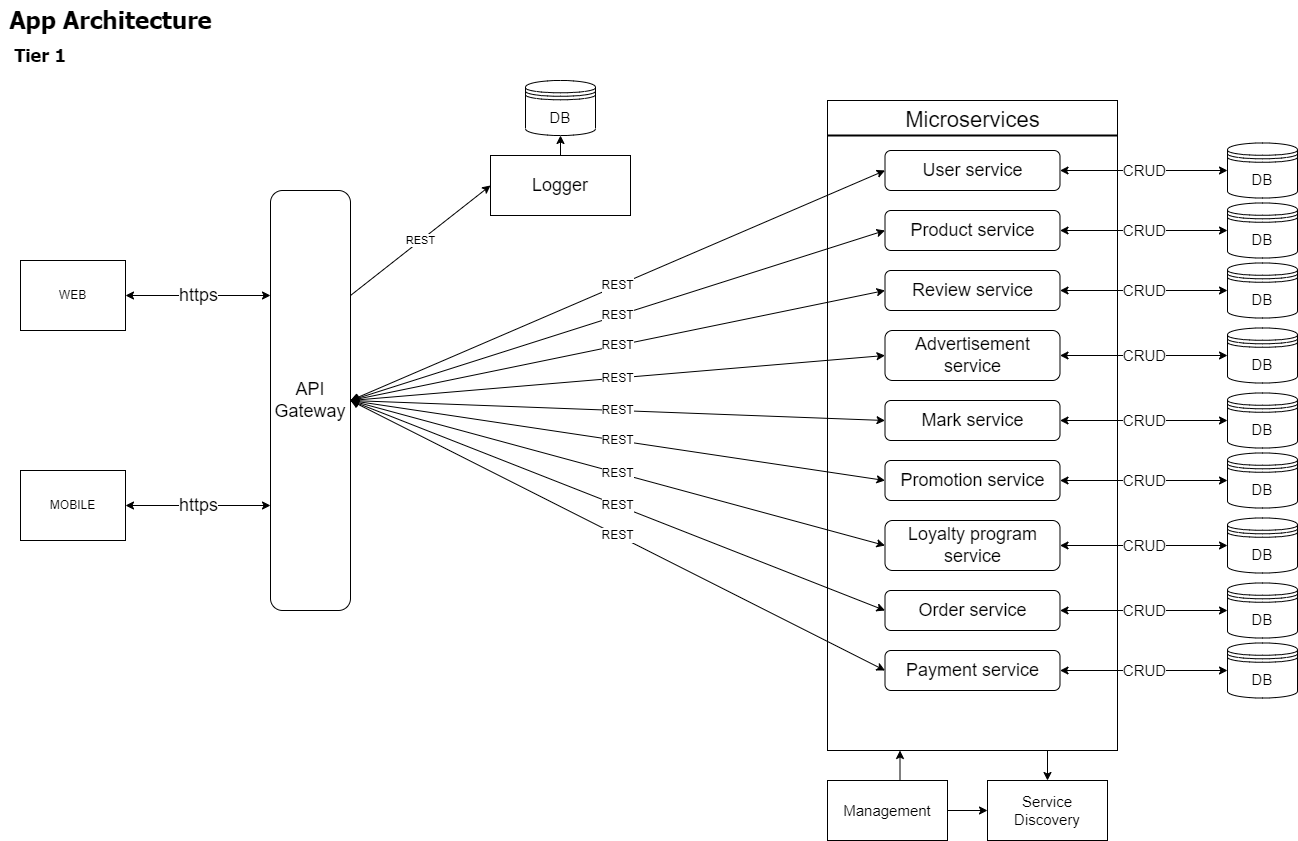

The diagram above was exported from draw.io. Its source (the exported page's mxGraphModel, read from the mxfile embedded in the PNG):
<mxGraphModel dx="1422" dy="737" grid="1" gridSize="10" guides="1" tooltips="1" connect="1" arrows="1" fold="1" page="1" pageScale="1" pageWidth="827" pageHeight="1169" math="0" shadow="0">
  <root>
    <mxCell id="0" />
    <mxCell id="1" parent="0" />
    <mxCell id="sjMJpMcIu_CNjndKNzV4-4" value="WEB" style="rounded=0;whiteSpace=wrap;html=1;" parent="1" vertex="1">
      <mxGeometry x="20" y="260" width="105" height="70" as="geometry" />
    </mxCell>
    <mxCell id="sjMJpMcIu_CNjndKNzV4-9" value="&lt;b style=&quot;line-height: 1;&quot;&gt;Tier 1&lt;/b&gt;" style="text;html=1;strokeColor=none;fillColor=none;align=center;verticalAlign=middle;whiteSpace=wrap;rounded=0;fontSize=18;fontFamily=Tahoma;" parent="1" vertex="1">
      <mxGeometry x="10" y="30" width="60" height="50" as="geometry" />
    </mxCell>
    <mxCell id="sjMJpMcIu_CNjndKNzV4-11" value="API&lt;br&gt;Gateway" style="rounded=1;whiteSpace=wrap;html=1;fontSize=18;" parent="1" vertex="1">
      <mxGeometry x="270" y="190" width="80" height="420" as="geometry" />
    </mxCell>
    <mxCell id="sjMJpMcIu_CNjndKNzV4-15" value="https" style="endArrow=classic;startArrow=classic;html=1;rounded=0;fontSize=18;exitX=1;exitY=0.5;exitDx=0;exitDy=0;entryX=0;entryY=0.25;entryDx=0;entryDy=0;" parent="1" source="sjMJpMcIu_CNjndKNzV4-4" target="sjMJpMcIu_CNjndKNzV4-11" edge="1">
      <mxGeometry width="50" height="50" relative="1" as="geometry">
        <mxPoint x="410" y="420" as="sourcePoint" />
        <mxPoint x="460" y="370" as="targetPoint" />
      </mxGeometry>
    </mxCell>
    <mxCell id="sjMJpMcIu_CNjndKNzV4-16" value="MOBILE" style="rounded=0;whiteSpace=wrap;html=1;" parent="1" vertex="1">
      <mxGeometry x="20" y="470" width="105" height="70" as="geometry" />
    </mxCell>
    <mxCell id="sjMJpMcIu_CNjndKNzV4-18" value="https" style="endArrow=classic;startArrow=classic;html=1;rounded=0;fontSize=18;exitX=1;exitY=0.5;exitDx=0;exitDy=0;entryX=0;entryY=0.75;entryDx=0;entryDy=0;" parent="1" source="sjMJpMcIu_CNjndKNzV4-16" target="sjMJpMcIu_CNjndKNzV4-11" edge="1">
      <mxGeometry width="50" height="50" relative="1" as="geometry">
        <mxPoint x="120" y="524.5" as="sourcePoint" />
        <mxPoint x="245" y="524.5" as="targetPoint" />
      </mxGeometry>
    </mxCell>
    <mxCell id="sjMJpMcIu_CNjndKNzV4-65" style="edgeStyle=orthogonalEdgeStyle;rounded=0;orthogonalLoop=1;jettySize=auto;html=1;exitX=0.75;exitY=1;exitDx=0;exitDy=0;entryX=0.5;entryY=0;entryDx=0;entryDy=0;fontFamily=Helvetica;fontSize=12;" parent="1" source="sjMJpMcIu_CNjndKNzV4-20" target="sjMJpMcIu_CNjndKNzV4-64" edge="1">
      <mxGeometry relative="1" as="geometry" />
    </mxCell>
    <mxCell id="sjMJpMcIu_CNjndKNzV4-20" value="" style="rounded=0;whiteSpace=wrap;html=1;fontSize=18;" parent="1" vertex="1">
      <mxGeometry x="827" y="100" width="290" height="650" as="geometry" />
    </mxCell>
    <mxCell id="sjMJpMcIu_CNjndKNzV4-24" value="" style="line;strokeWidth=2;html=1;fontSize=18;" parent="1" vertex="1">
      <mxGeometry x="827" y="130" width="290" height="10" as="geometry" />
    </mxCell>
    <mxCell id="sjMJpMcIu_CNjndKNzV4-27" value="App Architecture" style="text;strokeColor=none;fillColor=none;html=1;fontSize=24;fontStyle=1;verticalAlign=middle;align=center;fontFamily=Tahoma;" parent="1" vertex="1">
      <mxGeometry width="220" height="40" as="geometry" />
    </mxCell>
    <mxCell id="sjMJpMcIu_CNjndKNzV4-28" value="Microservices" style="text;strokeColor=none;fillColor=none;html=1;fontSize=22;fontStyle=0;verticalAlign=top;align=center;fontFamily=Helvetica;" parent="1" vertex="1">
      <mxGeometry x="889.5" y="100" width="165" height="30" as="geometry" />
    </mxCell>
    <mxCell id="sjMJpMcIu_CNjndKNzV4-44" value="REST" style="endArrow=classic;startArrow=classic;html=1;rounded=0;fontFamily=Helvetica;fontSize=12;exitX=1;exitY=0.5;exitDx=0;exitDy=0;entryX=0;entryY=0.5;entryDx=0;entryDy=0;" parent="1" source="sjMJpMcIu_CNjndKNzV4-11" target="sjMJpMcIu_CNjndKNzV4-45" edge="1">
      <mxGeometry width="50" height="50" relative="1" as="geometry">
        <mxPoint x="580" y="400" as="sourcePoint" />
        <mxPoint x="700" y="220" as="targetPoint" />
      </mxGeometry>
    </mxCell>
    <mxCell id="sjMJpMcIu_CNjndKNzV4-45" value="User service" style="rounded=1;whiteSpace=wrap;html=1;fontFamily=Helvetica;fontSize=18;" parent="1" vertex="1">
      <mxGeometry x="884.5" y="150" width="175" height="40" as="geometry" />
    </mxCell>
    <mxCell id="sjMJpMcIu_CNjndKNzV4-46" value="Product service" style="rounded=1;whiteSpace=wrap;html=1;fontFamily=Helvetica;fontSize=18;" parent="1" vertex="1">
      <mxGeometry x="884.5" y="210" width="175" height="40" as="geometry" />
    </mxCell>
    <mxCell id="sjMJpMcIu_CNjndKNzV4-47" value="REST" style="endArrow=classic;startArrow=classic;html=1;rounded=0;fontFamily=Helvetica;fontSize=12;exitX=1;exitY=0.5;exitDx=0;exitDy=0;entryX=0;entryY=0.5;entryDx=0;entryDy=0;" parent="1" source="sjMJpMcIu_CNjndKNzV4-11" target="sjMJpMcIu_CNjndKNzV4-46" edge="1">
      <mxGeometry width="50" height="50" relative="1" as="geometry">
        <mxPoint x="580" y="400" as="sourcePoint" />
        <mxPoint x="757.5" y="210" as="targetPoint" />
      </mxGeometry>
    </mxCell>
    <mxCell id="sjMJpMcIu_CNjndKNzV4-48" value="Review service" style="rounded=1;whiteSpace=wrap;html=1;fontFamily=Helvetica;fontSize=18;" parent="1" vertex="1">
      <mxGeometry x="884.5" y="270" width="175" height="40" as="geometry" />
    </mxCell>
    <mxCell id="sjMJpMcIu_CNjndKNzV4-50" value="REST" style="endArrow=classic;startArrow=classic;html=1;rounded=0;fontFamily=Helvetica;fontSize=12;entryX=0;entryY=0.5;entryDx=0;entryDy=0;exitX=1;exitY=0.5;exitDx=0;exitDy=0;" parent="1" target="sjMJpMcIu_CNjndKNzV4-48" edge="1" source="sjMJpMcIu_CNjndKNzV4-11">
      <mxGeometry width="50" height="50" relative="1" as="geometry">
        <mxPoint x="580" y="400" as="sourcePoint" />
        <mxPoint x="757.5" y="270" as="targetPoint" />
      </mxGeometry>
    </mxCell>
    <mxCell id="sjMJpMcIu_CNjndKNzV4-51" value="Advertisement service" style="rounded=1;whiteSpace=wrap;html=1;fontFamily=Helvetica;fontSize=18;" parent="1" vertex="1">
      <mxGeometry x="884.5" y="330" width="175" height="50" as="geometry" />
    </mxCell>
    <mxCell id="sjMJpMcIu_CNjndKNzV4-52" value="REST" style="endArrow=classic;startArrow=classic;html=1;rounded=0;fontFamily=Helvetica;fontSize=12;entryX=0;entryY=0.5;entryDx=0;entryDy=0;exitX=1;exitY=0.5;exitDx=0;exitDy=0;" parent="1" target="sjMJpMcIu_CNjndKNzV4-51" edge="1" source="sjMJpMcIu_CNjndKNzV4-11">
      <mxGeometry width="50" height="50" relative="1" as="geometry">
        <mxPoint x="580" y="400" as="sourcePoint" />
        <mxPoint x="757.5" y="330" as="targetPoint" />
      </mxGeometry>
    </mxCell>
    <mxCell id="sjMJpMcIu_CNjndKNzV4-53" value="Mark service" style="rounded=1;whiteSpace=wrap;html=1;fontFamily=Helvetica;fontSize=18;" parent="1" vertex="1">
      <mxGeometry x="884.5" y="400" width="175" height="40" as="geometry" />
    </mxCell>
    <mxCell id="sjMJpMcIu_CNjndKNzV4-54" value="REST" style="endArrow=classic;startArrow=classic;html=1;rounded=0;fontFamily=Helvetica;fontSize=12;entryX=0;entryY=0.5;entryDx=0;entryDy=0;exitX=1;exitY=0.5;exitDx=0;exitDy=0;" parent="1" source="sjMJpMcIu_CNjndKNzV4-11" target="sjMJpMcIu_CNjndKNzV4-53" edge="1">
      <mxGeometry width="50" height="50" relative="1" as="geometry">
        <mxPoint x="580" y="400" as="sourcePoint" />
        <mxPoint x="757.5" y="395" as="targetPoint" />
      </mxGeometry>
    </mxCell>
    <mxCell id="sjMJpMcIu_CNjndKNzV4-56" value="Promotion service" style="rounded=1;whiteSpace=wrap;html=1;fontFamily=Helvetica;fontSize=18;" parent="1" vertex="1">
      <mxGeometry x="884.5" y="460" width="175" height="40" as="geometry" />
    </mxCell>
    <mxCell id="sjMJpMcIu_CNjndKNzV4-57" value="REST" style="endArrow=classic;startArrow=classic;html=1;rounded=0;fontFamily=Helvetica;fontSize=12;entryX=0;entryY=0.5;entryDx=0;entryDy=0;exitX=1;exitY=0.5;exitDx=0;exitDy=0;" parent="1" source="sjMJpMcIu_CNjndKNzV4-11" target="sjMJpMcIu_CNjndKNzV4-56" edge="1">
      <mxGeometry width="50" height="50" relative="1" as="geometry">
        <mxPoint x="580" y="400" as="sourcePoint" />
        <mxPoint x="757.5" y="460" as="targetPoint" />
      </mxGeometry>
    </mxCell>
    <mxCell id="sjMJpMcIu_CNjndKNzV4-58" value="Loyalty program service" style="rounded=1;whiteSpace=wrap;html=1;fontFamily=Helvetica;fontSize=18;" parent="1" vertex="1">
      <mxGeometry x="884.5" y="520" width="175" height="50" as="geometry" />
    </mxCell>
    <mxCell id="sjMJpMcIu_CNjndKNzV4-59" value="REST" style="endArrow=classic;startArrow=classic;html=1;rounded=0;fontFamily=Helvetica;fontSize=12;entryX=0;entryY=0.5;entryDx=0;entryDy=0;exitX=1;exitY=0.5;exitDx=0;exitDy=0;" parent="1" source="sjMJpMcIu_CNjndKNzV4-11" target="sjMJpMcIu_CNjndKNzV4-58" edge="1">
      <mxGeometry width="50" height="50" relative="1" as="geometry">
        <mxPoint x="580" y="400" as="sourcePoint" />
        <mxPoint x="757.5" y="520" as="targetPoint" />
      </mxGeometry>
    </mxCell>
    <mxCell id="sjMJpMcIu_CNjndKNzV4-60" value="Order service" style="rounded=1;whiteSpace=wrap;html=1;fontFamily=Helvetica;fontSize=18;" parent="1" vertex="1">
      <mxGeometry x="884.5" y="590" width="175" height="40" as="geometry" />
    </mxCell>
    <mxCell id="sjMJpMcIu_CNjndKNzV4-61" value="REST" style="endArrow=classic;startArrow=classic;html=1;rounded=0;fontFamily=Helvetica;fontSize=12;entryX=0;entryY=0.5;entryDx=0;entryDy=0;exitX=1;exitY=0.5;exitDx=0;exitDy=0;" parent="1" source="sjMJpMcIu_CNjndKNzV4-11" target="sjMJpMcIu_CNjndKNzV4-60" edge="1">
      <mxGeometry width="50" height="50" relative="1" as="geometry">
        <mxPoint x="580" y="400" as="sourcePoint" />
        <mxPoint x="757.5" y="585" as="targetPoint" />
      </mxGeometry>
    </mxCell>
    <mxCell id="sjMJpMcIu_CNjndKNzV4-62" value="Payment service" style="rounded=1;whiteSpace=wrap;html=1;fontFamily=Helvetica;fontSize=18;" parent="1" vertex="1">
      <mxGeometry x="884.5" y="650" width="175" height="40" as="geometry" />
    </mxCell>
    <mxCell id="sjMJpMcIu_CNjndKNzV4-63" value="REST" style="endArrow=classic;startArrow=classic;html=1;rounded=0;fontFamily=Helvetica;fontSize=12;entryX=0;entryY=0.5;entryDx=0;entryDy=0;exitX=1;exitY=0.5;exitDx=0;exitDy=0;" parent="1" source="sjMJpMcIu_CNjndKNzV4-11" target="sjMJpMcIu_CNjndKNzV4-62" edge="1">
      <mxGeometry width="50" height="50" relative="1" as="geometry">
        <mxPoint x="430" y="410" as="sourcePoint" />
        <mxPoint x="757.5" y="650" as="targetPoint" />
      </mxGeometry>
    </mxCell>
    <mxCell id="sjMJpMcIu_CNjndKNzV4-64" value="Service Discovery" style="rounded=0;whiteSpace=wrap;html=1;fontFamily=Helvetica;fontSize=15;" parent="1" vertex="1">
      <mxGeometry x="987" y="780" width="120" height="60" as="geometry" />
    </mxCell>
    <mxCell id="sjMJpMcIu_CNjndKNzV4-68" style="edgeStyle=orthogonalEdgeStyle;rounded=0;orthogonalLoop=1;jettySize=auto;html=1;exitX=1;exitY=0.5;exitDx=0;exitDy=0;entryX=0;entryY=0.5;entryDx=0;entryDy=0;fontFamily=Helvetica;fontSize=15;" parent="1" source="sjMJpMcIu_CNjndKNzV4-66" target="sjMJpMcIu_CNjndKNzV4-64" edge="1">
      <mxGeometry relative="1" as="geometry" />
    </mxCell>
    <mxCell id="sjMJpMcIu_CNjndKNzV4-97" style="edgeStyle=orthogonalEdgeStyle;rounded=0;orthogonalLoop=1;jettySize=auto;html=1;exitX=0.5;exitY=0;exitDx=0;exitDy=0;entryX=0.25;entryY=1;entryDx=0;entryDy=0;fontFamily=Helvetica;fontSize=15;" parent="1" source="sjMJpMcIu_CNjndKNzV4-66" target="sjMJpMcIu_CNjndKNzV4-20" edge="1">
      <mxGeometry relative="1" as="geometry" />
    </mxCell>
    <mxCell id="sjMJpMcIu_CNjndKNzV4-66" value="Management" style="rounded=0;whiteSpace=wrap;html=1;fontFamily=Helvetica;fontSize=15;" parent="1" vertex="1">
      <mxGeometry x="827" y="780" width="120" height="60" as="geometry" />
    </mxCell>
    <mxCell id="sjMJpMcIu_CNjndKNzV4-70" value="DB" style="shape=datastore;whiteSpace=wrap;html=1;fontFamily=Helvetica;fontSize=15;" parent="1" vertex="1">
      <mxGeometry x="1227" y="142.5" width="70" height="55" as="geometry" />
    </mxCell>
    <mxCell id="sjMJpMcIu_CNjndKNzV4-76" value="CRUD" style="endArrow=classic;startArrow=classic;html=1;rounded=0;fontFamily=Helvetica;fontSize=15;exitX=1;exitY=0.5;exitDx=0;exitDy=0;entryX=0;entryY=0.5;entryDx=0;entryDy=0;" parent="1" source="sjMJpMcIu_CNjndKNzV4-45" target="sjMJpMcIu_CNjndKNzV4-70" edge="1">
      <mxGeometry width="50" height="50" relative="1" as="geometry">
        <mxPoint x="927" y="480" as="sourcePoint" />
        <mxPoint x="977" y="430" as="targetPoint" />
      </mxGeometry>
    </mxCell>
    <mxCell id="sjMJpMcIu_CNjndKNzV4-77" value="DB" style="shape=datastore;whiteSpace=wrap;html=1;fontFamily=Helvetica;fontSize=15;" parent="1" vertex="1">
      <mxGeometry x="1227" y="202.5" width="70" height="55" as="geometry" />
    </mxCell>
    <mxCell id="sjMJpMcIu_CNjndKNzV4-78" value="CRUD" style="endArrow=classic;startArrow=classic;html=1;rounded=0;fontFamily=Helvetica;fontSize=15;exitX=1;exitY=0.5;exitDx=0;exitDy=0;entryX=0;entryY=0.5;entryDx=0;entryDy=0;" parent="1" source="sjMJpMcIu_CNjndKNzV4-46" target="sjMJpMcIu_CNjndKNzV4-77" edge="1">
      <mxGeometry width="50" height="50" relative="1" as="geometry">
        <mxPoint x="1069.5" y="180" as="sourcePoint" />
        <mxPoint x="1237" y="180" as="targetPoint" />
      </mxGeometry>
    </mxCell>
    <mxCell id="sjMJpMcIu_CNjndKNzV4-79" value="DB" style="shape=datastore;whiteSpace=wrap;html=1;fontFamily=Helvetica;fontSize=15;" parent="1" vertex="1">
      <mxGeometry x="1227" y="262.5" width="70" height="55" as="geometry" />
    </mxCell>
    <mxCell id="sjMJpMcIu_CNjndKNzV4-80" value="CRUD" style="endArrow=classic;startArrow=classic;html=1;rounded=0;fontFamily=Helvetica;fontSize=15;exitX=1;exitY=0.5;exitDx=0;exitDy=0;entryX=0;entryY=0.5;entryDx=0;entryDy=0;" parent="1" source="sjMJpMcIu_CNjndKNzV4-48" target="sjMJpMcIu_CNjndKNzV4-79" edge="1">
      <mxGeometry width="50" height="50" relative="1" as="geometry">
        <mxPoint x="1069.5" y="240" as="sourcePoint" />
        <mxPoint x="1237" y="240" as="targetPoint" />
      </mxGeometry>
    </mxCell>
    <mxCell id="sjMJpMcIu_CNjndKNzV4-81" value="DB" style="shape=datastore;whiteSpace=wrap;html=1;fontFamily=Helvetica;fontSize=15;" parent="1" vertex="1">
      <mxGeometry x="1227" y="327.5" width="70" height="55" as="geometry" />
    </mxCell>
    <mxCell id="sjMJpMcIu_CNjndKNzV4-82" value="CRUD" style="endArrow=classic;startArrow=classic;html=1;rounded=0;fontFamily=Helvetica;fontSize=15;exitX=1;exitY=0.5;exitDx=0;exitDy=0;entryX=0;entryY=0.5;entryDx=0;entryDy=0;" parent="1" source="sjMJpMcIu_CNjndKNzV4-51" target="sjMJpMcIu_CNjndKNzV4-81" edge="1">
      <mxGeometry width="50" height="50" relative="1" as="geometry">
        <mxPoint x="1069.5" y="300" as="sourcePoint" />
        <mxPoint x="1237" y="300" as="targetPoint" />
      </mxGeometry>
    </mxCell>
    <mxCell id="sjMJpMcIu_CNjndKNzV4-83" value="DB" style="shape=datastore;whiteSpace=wrap;html=1;fontFamily=Helvetica;fontSize=15;" parent="1" vertex="1">
      <mxGeometry x="1227" y="392.5" width="70" height="55" as="geometry" />
    </mxCell>
    <mxCell id="sjMJpMcIu_CNjndKNzV4-84" value="DB" style="shape=datastore;whiteSpace=wrap;html=1;fontFamily=Helvetica;fontSize=15;" parent="1" vertex="1">
      <mxGeometry x="1227" y="452.5" width="70" height="55" as="geometry" />
    </mxCell>
    <mxCell id="sjMJpMcIu_CNjndKNzV4-88" value="DB" style="shape=datastore;whiteSpace=wrap;html=1;fontFamily=Helvetica;fontSize=15;" parent="1" vertex="1">
      <mxGeometry x="1227" y="517.5" width="70" height="55" as="geometry" />
    </mxCell>
    <mxCell id="sjMJpMcIu_CNjndKNzV4-89" value="DB" style="shape=datastore;whiteSpace=wrap;html=1;fontFamily=Helvetica;fontSize=15;" parent="1" vertex="1">
      <mxGeometry x="1227" y="582.5" width="70" height="55" as="geometry" />
    </mxCell>
    <mxCell id="sjMJpMcIu_CNjndKNzV4-90" value="DB" style="shape=datastore;whiteSpace=wrap;html=1;fontFamily=Helvetica;fontSize=15;" parent="1" vertex="1">
      <mxGeometry x="1227" y="642.5" width="70" height="55" as="geometry" />
    </mxCell>
    <mxCell id="sjMJpMcIu_CNjndKNzV4-91" value="CRUD" style="endArrow=classic;startArrow=classic;html=1;rounded=0;fontFamily=Helvetica;fontSize=15;exitX=1;exitY=0.5;exitDx=0;exitDy=0;entryX=0;entryY=0.5;entryDx=0;entryDy=0;" parent="1" source="sjMJpMcIu_CNjndKNzV4-53" target="sjMJpMcIu_CNjndKNzV4-83" edge="1">
      <mxGeometry width="50" height="50" relative="1" as="geometry">
        <mxPoint x="1069.5" y="365" as="sourcePoint" />
        <mxPoint x="1237" y="365" as="targetPoint" />
      </mxGeometry>
    </mxCell>
    <mxCell id="sjMJpMcIu_CNjndKNzV4-92" value="CRUD" style="endArrow=classic;startArrow=classic;html=1;rounded=0;fontFamily=Helvetica;fontSize=15;exitX=1;exitY=0.5;exitDx=0;exitDy=0;entryX=0;entryY=0.5;entryDx=0;entryDy=0;" parent="1" source="sjMJpMcIu_CNjndKNzV4-56" target="sjMJpMcIu_CNjndKNzV4-84" edge="1">
      <mxGeometry width="50" height="50" relative="1" as="geometry">
        <mxPoint x="1079.5" y="375" as="sourcePoint" />
        <mxPoint x="1247" y="375" as="targetPoint" />
      </mxGeometry>
    </mxCell>
    <mxCell id="sjMJpMcIu_CNjndKNzV4-93" value="CRUD" style="endArrow=classic;startArrow=classic;html=1;rounded=0;fontFamily=Helvetica;fontSize=15;exitX=1;exitY=0.5;exitDx=0;exitDy=0;entryX=0;entryY=0.5;entryDx=0;entryDy=0;" parent="1" source="sjMJpMcIu_CNjndKNzV4-58" target="sjMJpMcIu_CNjndKNzV4-88" edge="1">
      <mxGeometry width="50" height="50" relative="1" as="geometry">
        <mxPoint x="1089.5" y="385" as="sourcePoint" />
        <mxPoint x="1257" y="385" as="targetPoint" />
      </mxGeometry>
    </mxCell>
    <mxCell id="sjMJpMcIu_CNjndKNzV4-94" value="CRUD" style="endArrow=classic;startArrow=classic;html=1;rounded=0;fontFamily=Helvetica;fontSize=15;exitX=1;exitY=0.5;exitDx=0;exitDy=0;entryX=0;entryY=0.5;entryDx=0;entryDy=0;" parent="1" source="sjMJpMcIu_CNjndKNzV4-60" target="sjMJpMcIu_CNjndKNzV4-89" edge="1">
      <mxGeometry width="50" height="50" relative="1" as="geometry">
        <mxPoint x="1099.5" y="395" as="sourcePoint" />
        <mxPoint x="1267" y="395" as="targetPoint" />
      </mxGeometry>
    </mxCell>
    <mxCell id="sjMJpMcIu_CNjndKNzV4-95" value="CRUD" style="endArrow=classic;startArrow=classic;html=1;rounded=0;fontFamily=Helvetica;fontSize=15;exitX=1;exitY=0.5;exitDx=0;exitDy=0;entryX=0;entryY=0.5;entryDx=0;entryDy=0;" parent="1" source="sjMJpMcIu_CNjndKNzV4-62" target="sjMJpMcIu_CNjndKNzV4-90" edge="1">
      <mxGeometry width="50" height="50" relative="1" as="geometry">
        <mxPoint x="1109.5" y="405" as="sourcePoint" />
        <mxPoint x="1277" y="405" as="targetPoint" />
      </mxGeometry>
    </mxCell>
    <mxCell id="hhFwKb28xOrn_FupxCIT-16" style="edgeStyle=orthogonalEdgeStyle;rounded=0;orthogonalLoop=1;jettySize=auto;html=1;exitX=0.5;exitY=0;exitDx=0;exitDy=0;entryX=0.5;entryY=1;entryDx=0;entryDy=0;" edge="1" parent="1" source="hhFwKb28xOrn_FupxCIT-11" target="hhFwKb28xOrn_FupxCIT-15">
      <mxGeometry relative="1" as="geometry" />
    </mxCell>
    <mxCell id="hhFwKb28xOrn_FupxCIT-11" value="&lt;span style=&quot;font-size: 18px;&quot;&gt;Logger&lt;/span&gt;" style="rounded=0;whiteSpace=wrap;html=1;fillColor=default;" vertex="1" parent="1">
      <mxGeometry x="490" y="155" width="140" height="60" as="geometry" />
    </mxCell>
    <mxCell id="hhFwKb28xOrn_FupxCIT-14" value="REST" style="endArrow=classic;html=1;rounded=0;exitX=1;exitY=0.25;exitDx=0;exitDy=0;entryX=0;entryY=0.5;entryDx=0;entryDy=0;" edge="1" parent="1" source="sjMJpMcIu_CNjndKNzV4-11" target="hhFwKb28xOrn_FupxCIT-11">
      <mxGeometry width="50" height="50" relative="1" as="geometry">
        <mxPoint x="660" y="430" as="sourcePoint" />
        <mxPoint x="710" y="380" as="targetPoint" />
      </mxGeometry>
    </mxCell>
    <mxCell id="hhFwKb28xOrn_FupxCIT-15" value="DB" style="shape=datastore;whiteSpace=wrap;html=1;fontFamily=Helvetica;fontSize=15;" vertex="1" parent="1">
      <mxGeometry x="525" y="80" width="70" height="55" as="geometry" />
    </mxCell>
  </root>
</mxGraphModel>